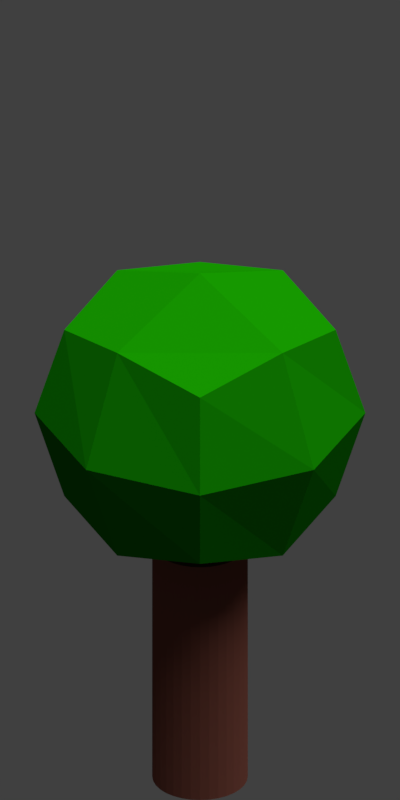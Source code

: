# Source: Tank.blend  (saved by Blender 2.78.0; exported with 4.5.12 LTS)
import bpy
from mathutils import Matrix  # noqa: F401  (used for matrix-valued properties, if any)

bpy.ops.wm.read_factory_settings(use_empty=True)
scene = bpy.context.scene
scene.name = 'Scene'

# ---- collections
col_collection_1 = bpy.data.collections.new('Collection 1'); scene.collection.children.link(col_collection_1)

# ---- materials (node trees are filled in below, after node groups)
mat_leaves = bpy.data.materials.new('Leaves')
mat_leaves.alpha_threshold = 0.0
mat_leaves.diffuse_color = (0.005588, 0.214, 0.0, 1.0)
mat_leaves.roughness = 0.5
mat_leaves.line_color = (0.0, 0.0, 0.0, 1.0)
mat_bark = bpy.data.materials.new('Bark')
mat_bark.alpha_threshold = 0.0
mat_bark.diffuse_color = (0.1845, 0.0611, 0.0441, 1.0)
mat_bark.roughness = 0.5

# ---- material node trees

# ---- world
world_world = bpy.data.worlds.new('World'); scene.world = world_world
world_world.color = (0.05088, 0.05088, 0.05088)
world_world.use_sun_shadow = False
world_world.sun_shadow_jitter_overblur = 0.0
world_world.cycles.sampling_method = 'MANUAL'

# ---- cameras
cam_camera = bpy.data.cameras.new('Camera')
cam_camera.type = 'ORTHO'
cam_camera.clip_end = 100.0
cam_camera.lens = 35.0
cam_camera.sensor_width = 32.0
cam_camera.sensor_height = 18.0
cam_camera.ortho_scale = 7.314
cam_camera.dof.focus_distance = 0.0

# ---- lights
light_sun = bpy.data.lights.new('Sun', 'SUN')
light_sun.transmission_factor = 0.0
light_sun.angle = 1.012
light_sun.energy = 4.6
light_sun.shadow_buffer_clip_start = 0.5
light_sun.shadow_soft_size = 0.554
light_sun.shadow_cascade_max_distance = 1000.0

# ---- meshes
me_cube_001 = bpy.data.meshes.new('Cube.001')
me_cube_001.from_pydata([(1.0, 1.0, -1.0), (1.0, -1.0, -1.0), (-1.0, -1.0, -1.0), (-1.0, 1.0, -1.0), (1.0, 1.0, 1.0), (1.0, -1.0, 1.0), (-1.0, -1.0, 1.0), (-1.0, 1.0, 1.0)], [], [(0, 1, 2, 3), (4, 7, 6, 5), (0, 4, 5, 1), (1, 5, 6, 2), (2, 6, 7, 3), (4, 0, 3, 7)])
me_cube_001.materials.append(mat_leaves)
me_cube_001.use_remesh_preserve_volume = False
me_cube_001.use_remesh_preserve_attributes = False
me_cube_001.use_mirror_vertex_groups = False
me_cube_001.update()
me_cylinder = bpy.data.meshes.new('Cylinder')
me_cylinder.from_pydata([(0.0, 1.0, -1.0), (0.0, 1.0, 1.0), (0.1951, 0.9808, -1.0), (0.1951, 0.9808, 1.0), (0.3827, 0.9239, -1.0), (0.3827, 0.9239, 1.0), (0.5556, 0.8315, -1.0), (0.5556, 0.8315, 1.0), (0.7071, 0.7071, -1.0), (0.7071, 0.7071, 1.0), (0.8315, 0.5556, -1.0), (0.8315, 0.5556, 1.0), (0.9239, 0.3827, -1.0), (0.9239, 0.3827, 1.0), (0.9808, 0.1951, -1.0), (0.9808, 0.1951, 1.0), (1.0, 7.55e-08, -1.0), (1.0, 7.55e-08, 1.0), (0.9808, -0.1951, -1.0), (0.9808, -0.1951, 1.0), (0.9239, -0.3827, -1.0), (0.9239, -0.3827, 1.0), (0.8315, -0.5556, -1.0), (0.8315, -0.5556, 1.0), (0.7071, -0.7071, -1.0), (0.7071, -0.7071, 1.0), (0.5556, -0.8315, -1.0), (0.5556, -0.8315, 1.0), (0.3827, -0.9239, -1.0), (0.3827, -0.9239, 1.0), (0.1951, -0.9808, -1.0), (0.1951, -0.9808, 1.0), (-3.258e-07, -1.0, -1.0), (-3.258e-07, -1.0, 1.0), (-0.1951, -0.9808, -1.0), (-0.1951, -0.9808, 1.0), (-0.3827, -0.9239, -1.0), (-0.3827, -0.9239, 1.0), (-0.5556, -0.8315, -1.0), (-0.5556, -0.8315, 1.0), (-0.7071, -0.7071, -1.0), (-0.7071, -0.7071, 1.0), (-0.8315, -0.5556, -1.0), (-0.8315, -0.5556, 1.0), (-0.9239, -0.3827, -1.0), (-0.9239, -0.3827, 1.0), (-0.9808, -0.1951, -1.0), (-0.9808, -0.1951, 1.0), (-1.0, 9.656e-07, -1.0), (-1.0, 9.656e-07, 1.0), (-0.9808, 0.1951, -1.0), (-0.9808, 0.1951, 1.0), (-0.9239, 0.3827, -1.0), (-0.9239, 0.3827, 1.0), (-0.8315, 0.5556, -1.0), (-0.8315, 0.5556, 1.0), (-0.7071, 0.7071, -1.0), (-0.7071, 0.7071, 1.0), (-0.5556, 0.8315, -1.0), (-0.5556, 0.8315, 1.0), (-0.3827, 0.9239, -1.0), (-0.3827, 0.9239, 1.0), (-0.1951, 0.9808, -1.0), (-0.1951, 0.9808, 1.0)], [], [(0, 1, 3, 2), (2, 3, 5, 4), (4, 5, 7, 6), (6, 7, 9, 8), (8, 9, 11, 10), (10, 11, 13, 12), (12, 13, 15, 14), (14, 15, 17, 16), (16, 17, 19, 18), (18, 19, 21, 20), (20, 21, 23, 22), (22, 23, 25, 24), (24, 25, 27, 26), (26, 27, 29, 28), (28, 29, 31, 30), (30, 31, 33, 32), (32, 33, 35, 34), (34, 35, 37, 36), (36, 37, 39, 38), (38, 39, 41, 40), (40, 41, 43, 42), (42, 43, 45, 44), (44, 45, 47, 46), (46, 47, 49, 48), (48, 49, 51, 50), (50, 51, 53, 52), (52, 53, 55, 54), (54, 55, 57, 56), (56, 57, 59, 58), (58, 59, 61, 60), (3, 1, 63, 61, 59, 57, 55, 53, 51, 49, 47, 45, 43, 41, 39, 37, 35, 33, 31, 29, 27, 25, 23, 21, 19, 17, 15, 13, 11, 9, 7, 5), (62, 63, 1, 0), (60, 61, 63, 62), (0, 2, 4, 6, 8, 10, 12, 14, 16, 18, 20, 22, 24, 26, 28, 30, 32, 34, 36, 38, 40, 42, 44, 46, 48, 50, 52, 54, 56, 58, 60, 62)])
me_cylinder.materials.append(mat_bark)
me_cylinder.use_remesh_preserve_volume = False
me_cylinder.use_remesh_preserve_attributes = False
me_cylinder.use_mirror_vertex_groups = False
me_cylinder.update()

# ---- objects
ob_sun = bpy.data.objects.new('Sun', light_sun)
ob_camera = bpy.data.objects.new('Camera', cam_camera)
ob_cube = bpy.data.objects.new('Cube', me_cube_001)
ob_cylinder = bpy.data.objects.new('Cylinder', me_cylinder)

# ---- transforms, parenting, visibility, modifiers, constraints
ob_sun.location = (5.437, 3.229, 11.26)
ob_sun.rotation_euler = (-0.1285, 0.1673, 0.0)
ob_sun.lineart.crease_threshold = 0.0
ob_camera.location = (10.0, -10.0, 9.34)
ob_camera.rotation_euler = (1.047, 0.0, 0.7854)
ob_camera.lock_rotations_4d = False
ob_camera.empty_display_type = 'ARROWS'
ob_camera.color = (0.0, 0.0, 0.0, 0.0)
ob_camera.display_type = 'WIRE'
ob_camera.lineart.crease_threshold = 0.0
ob_cube.location = (0.0, 0.0, 1.035)
ob_cube.scale = (1.755, 1.755, 1.755)
ob_cube.lock_rotations_4d = False
ob_cube.empty_display_type = 'ARROWS'
ob_cube.lineart.crease_threshold = 0.0
_m = ob_cube.modifiers.new('Subsurf', 'SUBSURF')
_m.uv_smooth = 'PRESERVE_CORNERS'
_m.quality = 1
_m.render_levels = 1
_m.show_only_control_edges = False
ob_cylinder.location = (0.0, 0.0, -1.572)
ob_cylinder.scale = (0.4371, 0.4371, 1.229)
ob_cylinder.lineart.crease_threshold = 0.0

# ---- collection membership
col_collection_1.objects.link(ob_sun)
col_collection_1.objects.link(ob_camera)
col_collection_1.objects.link(ob_cube)
col_collection_1.objects.link(ob_cylinder)

# ---- scene / render settings (as saved in the file)
scene.camera = ob_camera
scene.frame_start = 1; scene.frame_end = 250; scene.frame_set(1)
scene.render.engine = 'CYCLES'
scene.render.resolution_x = 128
scene.render.resolution_y = 256
scene.render.dither_intensity = 0.0
scene.render.film_transparent = True
scene.cycles.use_denoising = False
scene.cycles.samples = 1024
scene.cycles.sampling_pattern = 'TABULATED_SOBOL'
scene.cycles.light_sampling_threshold = 0.0
scene.cycles.use_adaptive_sampling = False
scene.cycles.use_light_tree = False
scene.cycles.blur_glossy = 0.0
scene.cycles.sample_clamp_indirect = 0.0
scene.view_settings.view_transform = 'Standard'
bpy.context.view_layer.update()
